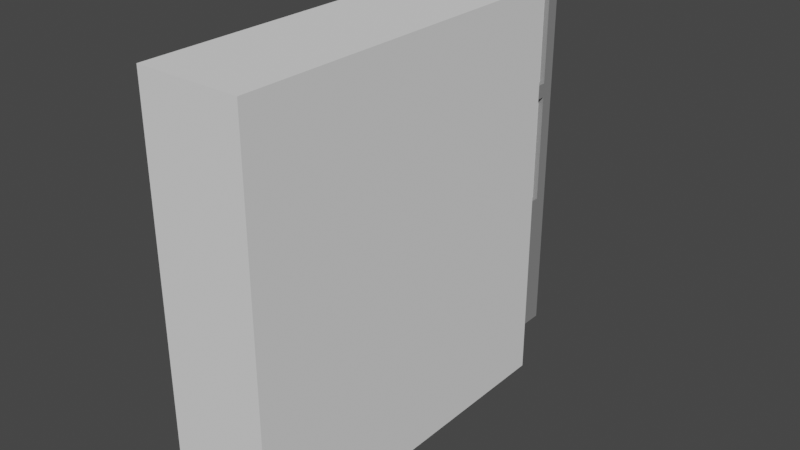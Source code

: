 # Source: dupla.blend  (saved by Blender 2.82.7; exported with 4.5.12 LTS)
import bpy
from mathutils import Matrix  # noqa: F401  (used for matrix-valued properties, if any)

bpy.ops.wm.read_factory_settings(use_empty=True)
scene = bpy.context.scene
scene.name = 'Scene'

# ---- collections
col_portaesquerda = bpy.data.collections.new('portaesquerda'); scene.collection.children.link(col_portaesquerda)
col_outraporta = bpy.data.collections.new('outraporta'); scene.collection.children.link(col_outraporta)

# ---- materials (node trees are filled in below, after node groups)
mat_material_001 = bpy.data.materials.new('Material.001')
mat_material_001.use_transparent_shadow = False
mat_material = bpy.data.materials.new('Material')
mat_material.alpha_threshold = 0.0
mat_material.use_transparent_shadow = False
mat_material.line_color = (0.0, 0.0, 0.0, 1.0)

# ---- material node trees
mat_material_001.use_nodes = True; mat_material_001.node_tree.nodes.clear()
_N = mat_material_001.node_tree.nodes; _L = mat_material_001.node_tree.links
n0 = _N.new('ShaderNodeOutputMaterial'); n0.name = 'Material Output'; n0.location = (300, 300)
n1 = _N.new('ShaderNodeBsdfPrincipled'); n1.name = 'Principled BSDF'; n1.location = (10, 300)
n1.distribution = 'GGX'
n1.subsurface_method = 'BURLEY'
n1.inputs[0].default_value = (0.2529, 0.2529, 0.2529, 1.0)
n1.inputs[3].default_value = 1.45
n1.inputs[27].default_value = (0.0, 0.0, 0.0, 1.0)
n1.inputs[28].default_value = 1.0
_L.new(n1.outputs[0], n0.inputs[0])
n0.is_active_output = True
mat_material.use_nodes = True; mat_material.node_tree.nodes.clear()
_N = mat_material.node_tree.nodes; _L = mat_material.node_tree.links
n0 = _N.new('ShaderNodeOutputMaterial'); n0.name = 'Material Output'; n0.location = (300, 300)
n1 = _N.new('ShaderNodeBsdfPrincipled'); n1.name = 'Principled BSDF'; n1.location = (10, 300)
n1.distribution = 'GGX'
n1.subsurface_method = 'BURLEY'
n1.inputs[0].default_value = (0.0, 0.0, 0.0, 1.0)
n1.inputs[2].default_value = 0.4
n1.inputs[3].default_value = 1.45
n1.inputs[27].default_value = (0.0, 0.0, 0.0, 1.0)
n1.inputs[28].default_value = 1.0
_L.new(n1.outputs[0], n0.inputs[0])
n0.is_active_output = True

# ---- world
world_world = bpy.data.worlds.new('World'); scene.world = world_world
world_world.use_nodes = True; world_world.node_tree.nodes.clear()
_N = world_world.node_tree.nodes; _L = world_world.node_tree.links
n0 = _N.new('ShaderNodeOutputWorld'); n0.name = 'World Output'; n0.location = (300, 300)
n1 = _N.new('ShaderNodeBackground'); n1.name = 'Background'; n1.location = (10, 300)
n1.inputs[0].default_value = (0.05088, 0.05088, 0.05088, 1.0)
_L.new(n1.outputs[0], n0.inputs[0])
n0.is_active_output = True
world_world.color = (0.05088, 0.05088, 0.05088)
world_world.use_sun_shadow = False
world_world.sun_shadow_jitter_overblur = 0.0

# ---- meshes
me_cube_001 = bpy.data.meshes.new('Cube.001')
me_cube_001.from_pydata([(-0.9863, -0.05036, 2.384e-06), (-0.9863, -0.05036, 2.0), (-0.9863, 1.95, 2.384e-06), (-0.9863, 1.95, 2.0), (1.014, -0.05036, 2.384e-06), (1.014, -0.05036, 2.0), (1.014, 1.95, 2.384e-06), (1.014, 1.95, 2.0), (1.014, 0.09726, 0.05494), (-0.9863, 0.09726, 0.05494), (1.014, 1.802, 0.6164), (-0.9863, 1.802, 0.6164), (1.014, 0.09726, 0.6164), (-0.9863, 0.09726, 0.6164), (1.014, 1.802, 0.05494), (-0.9863, 1.802, 0.05494), (1.014, 1.802, 0.6901), (-0.9863, 1.802, 0.6901), (1.014, 1.802, 1.251), (-0.9863, 1.802, 1.251), (1.014, 0.09726, 1.251), (-0.9863, 0.09726, 1.251), (1.014, 0.09726, 0.6901), (-0.9863, 0.09726, 0.6901)], [], [(0, 1, 21, 23, 17, 2, 15, 11, 13), (2, 3, 7, 6), (6, 10, 14, 8, 4), (4, 5, 1, 0), (2, 6, 4, 0), (7, 3, 1, 5), (9, 15, 2, 0, 13), (2, 17, 19, 21, 1, 3), (10, 11, 15, 14), (18, 19, 17, 16), (13, 12, 8, 9), (23, 22, 16, 17), (9, 8, 14, 15), (4, 8, 12, 10, 6, 7, 18, 16, 22), (22, 20, 18, 7, 5, 4), (21, 20, 22, 23), (12, 13, 11, 10), (20, 21, 19, 18)])
_uv = me_cube_001.uv_layers.new(name='UVMap')
_uv.uv.foreach_set('vector', [0.375, 0.0, 0.625, 0.0, 0.5314, 0.01845, 0.4613, 0.01845, 0.4613, 0.2315, 0.375, 0.25, 0.3819, 0.2315, 0.452, 0.2315, 0.452, 0.01845, 0.375, 0.25, 0.625, 0.25, 0.625, 0.5, 0.375, 0.5, 0.375, 0.5, 0.452, 0.5185, 0.3819, 0.5185, 0.3819, 0.7315, 0.375, 0.75, 0.375, 0.75, 0.625, 0.75, 0.625, 1.0, 0.375, 1.0, 0.125, 0.5, 0.375, 0.5, 0.375, 0.75, 0.125, 0.75, 0.625, 0.5, 0.875, 0.5, 0.875, 0.75, 0.625, 0.75, 0.3819, 0.01845, 0.3819, 0.2315, 0.375, 0.25, 0.375, 0.0, 0.452, 0.01845, 0.375, 0.25, 0.4613, 0.2315, 0.5314, 0.2315, 0.5314, 0.01845, 0.625, 0.0, 0.625, 0.25, 0.375, 0.3601, 0.375, 0.3899, 0.625, 0.3899, 0.625, 0.3601, 0.375, 0.3601, 0.375, 0.3899, 0.625, 0.3899, 0.625, 0.3601, 0.375, 0.8601, 0.375, 0.8899, 0.625, 0.8899, 0.625, 0.8601, 0.7351, 0.75, 0.7649, 0.75, 0.7649, 0.5, 0.7351, 0.5, 0.7351, 0.75, 0.7649, 0.75, 0.7649, 0.5, 0.7351, 0.5, 0.375, 0.75, 0.3819, 0.7315, 0.452, 0.7315, 0.452, 0.5185, 0.375, 0.5, 0.625, 0.5, 0.5314, 0.5185, 0.4613, 0.5185, 0.4613, 0.7315, 0.4613, 0.7315, 0.5314, 0.7315, 0.5314, 0.5185, 0.625, 0.5, 0.625, 0.75, 0.375, 0.75, 0.375, 0.8601, 0.375, 0.8899, 0.625, 0.8899, 0.625, 0.8601, 0.2351, 0.75, 0.2649, 0.75, 0.2649, 0.5, 0.2351, 0.5, 0.2351, 0.75, 0.2649, 0.75, 0.2649, 0.5, 0.2351, 0.5])
me_cube_001.materials.append(mat_material_001)
me_cube_001.use_remesh_fix_poles = True
me_cube_001.use_remesh_preserve_attributes = False
me_cube_001.use_mirror_vertex_groups = False
me_cube_001.update()
me_cube_003 = bpy.data.meshes.new('Cube.003')
me_cube_003.from_pydata([(-1.0, -1.0, -1.0), (-1.0, -1.0, 1.0), (-1.0, 1.0, -1.0), (-1.0, 1.0, 1.0), (1.0, -1.0, -1.0), (1.0, -1.0, 1.0), (1.0, 1.0, -1.0), (1.0, 1.0, 1.0)], [], [(0, 1, 3, 2), (2, 3, 7, 6), (6, 7, 5, 4), (4, 5, 1, 0), (2, 6, 4, 0), (7, 3, 1, 5)])
_uv = me_cube_003.uv_layers.new(name='UVMap')
_uv.uv.foreach_set('vector', [0.375, 0.0, 0.625, 0.0, 0.625, 0.25, 0.375, 0.25, 0.375, 0.25, 0.625, 0.25, 0.625, 0.5, 0.375, 0.5, 0.375, 0.5, 0.625, 0.5, 0.625, 0.75, 0.375, 0.75, 0.375, 0.75, 0.625, 0.75, 0.625, 1.0, 0.375, 1.0, 0.125, 0.5, 0.375, 0.5, 0.375, 0.75, 0.125, 0.75, 0.625, 0.5, 0.875, 0.5, 0.875, 0.75, 0.625, 0.75])
me_cube_003.use_remesh_fix_poles = True
me_cube_003.use_remesh_preserve_attributes = False
me_cube_003.use_mirror_vertex_groups = False
me_cube_003.update()
me_cube_006 = bpy.data.meshes.new('Cube.006')
me_cube_006.from_pydata([(-1.037, 0.1141, -4.458), (-1.037, 0.1141, -2.458), (-1.037, 2.114, -4.458), (-1.037, 2.114, -2.458), (0.9634, 0.1141, -4.458), (0.9634, 0.1141, -2.458), (0.9634, 2.114, -4.458), (0.9634, 2.114, -2.458), (-1.037, 0.1141, -2.196), (-1.037, 0.1141, -0.1957), (-1.037, 2.114, -2.196), (-1.037, 2.114, -0.1957), (0.9634, 0.1141, -2.196), (0.9634, 0.1141, -0.1957), (0.9634, 2.114, -2.196), (0.9634, 2.114, -0.1957)], [], [(0, 1, 3, 2), (2, 3, 7, 6), (6, 7, 5, 4), (4, 5, 1, 0), (2, 6, 4, 0), (7, 3, 1, 5), (8, 9, 11, 10), (10, 11, 15, 14), (14, 15, 13, 12), (12, 13, 9, 8), (10, 14, 12, 8), (15, 11, 9, 13)])
_uv = me_cube_006.uv_layers.new(name='UVMap')
_uv.uv.foreach_set('vector', [0.375, 0.0, 0.625, 0.0, 0.625, 0.25, 0.375, 0.25, 0.375, 0.25, 0.625, 0.25, 0.625, 0.5, 0.375, 0.5, 0.375, 0.5, 0.625, 0.5, 0.625, 0.75, 0.375, 0.75, 0.375, 0.75, 0.625, 0.75, 0.625, 1.0, 0.375, 1.0, 0.125, 0.5, 0.375, 0.5, 0.375, 0.75, 0.125, 0.75, 0.625, 0.5, 0.875, 0.5, 0.875, 0.75, 0.625, 0.75, 0.375, 0.0, 0.625, 0.0, 0.625, 0.25, 0.375, 0.25, 0.375, 0.25, 0.625, 0.25, 0.625, 0.5, 0.375, 0.5, 0.375, 0.5, 0.625, 0.5, 0.625, 0.75, 0.375, 0.75, 0.375, 0.75, 0.625, 0.75, 0.625, 1.0, 0.375, 1.0, 0.125, 0.5, 0.375, 0.5, 0.375, 0.75, 0.125, 0.75, 0.625, 0.5, 0.875, 0.5, 0.875, 0.75, 0.625, 0.75])
me_cube_006.use_remesh_fix_poles = True
me_cube_006.use_remesh_preserve_attributes = False
me_cube_006.use_mirror_vertex_groups = False
me_cube_006.update()
me_circle = bpy.data.meshes.new('Circle')
me_circle.from_pydata([(54.41, 33.65, 0.2152), (53.91, 33.51, 0.2152), (53.54, 33.15, 0.2152), (53.41, 32.65, 0.2152), (53.54, 32.15, 0.2152), (53.91, 31.78, 0.2152), (54.41, 31.65, 0.2152), (54.91, 31.78, 0.2152), (55.27, 32.15, 0.2152), (55.41, 32.65, 0.2152), (55.27, 33.15, 0.2152), (54.91, 33.51, 0.2152), (54.41, 33.65, 0.9073), (53.91, 33.51, 0.9073), (53.54, 33.15, 0.9073), (53.41, 32.65, 0.9073), (53.54, 32.15, 0.9073), (53.91, 31.78, 0.9073), (54.41, 31.65, 0.9073), (54.91, 31.78, 0.9073), (55.27, 32.15, 0.9073), (55.41, 32.65, 0.9073), (55.27, 33.15, 0.9073), (54.91, 33.51, 0.9073), (53.91, 31.78, 0.774), (53.54, 32.15, 0.774), (54.41, 33.65, 0.774), (54.91, 33.51, 0.774), (53.54, 33.15, 0.774), (53.91, 33.51, 0.774), (55.41, 32.65, 0.774), (55.27, 32.15, 0.774), (54.41, 31.65, 0.774), (53.41, 32.65, 0.774), (55.27, 33.15, 0.774), (54.91, 31.78, 0.774), (53.91, 25.69, 0.8787), (53.84, 25.97, 0.8787), (54.12, 25.48, 0.8787), (54.41, 25.4, 0.8787), (54.69, 25.48, 0.8787), (54.9, 25.69, 0.8787), (54.98, 25.97, 0.8787), (54.12, 25.48, 0.8026), (54.98, 25.97, 0.8026), (54.41, 25.4, 0.8026), (53.84, 25.97, 0.8026), (54.69, 25.48, 0.8026), (53.91, 25.69, 0.8026), (54.9, 25.69, 0.8026)], [], [(1, 0, 11, 10, 9, 8, 7, 6, 5, 4, 3, 2), (13, 14, 15, 16, 17, 18, 19, 20, 21, 22, 23, 12), (30, 21, 42, 44), (27, 26, 12, 23), (29, 28, 14, 13), (32, 35, 47, 45), (16, 15, 37, 36), (28, 33, 15, 14), (30, 34, 22, 21), (25, 24, 43, 48), (33, 25, 48, 46), (34, 27, 23, 22), (26, 29, 13, 12), (21, 20, 41, 42), (7, 8, 31, 35), (0, 1, 29, 26), (10, 11, 27, 34), (3, 4, 25, 33), (6, 7, 35, 32), (9, 10, 34, 30), (2, 3, 33, 28), (5, 6, 32, 24), (8, 9, 30, 31), (1, 2, 28, 29), (11, 0, 26, 27), (4, 5, 24, 25), (48, 43, 38, 36), (49, 44, 42, 41), (43, 45, 39, 38), (45, 47, 40, 39), (46, 48, 36, 37), (47, 49, 41, 40), (17, 16, 36, 38), (18, 17, 38, 39), (24, 32, 45, 43), (19, 18, 39, 40), (15, 33, 46, 37), (35, 31, 49, 47), (20, 19, 40, 41), (31, 30, 44, 49)])
_uv = me_circle.uv_layers.new(name='UVMap')
_uv.uv.foreach_set('vector', [0.0, 0.0, 0.0, 0.0, 0.0, 0.0, 0.0, 0.0, 0.0, 0.0, 0.0, 0.0, 0.0, 0.0, 0.0, 0.0, 0.0, 0.0, 0.0, 0.0, 0.0, 0.0, 0.0, 0.0, 0.0, 0.0, 0.0, 0.0, 0.0, 0.0, 0.0, 0.0, 0.0, 0.0, 0.0, 0.0, 0.0, 0.0, 0.0, 0.0, 0.0, 0.0, 0.0, 0.0, 0.0, 0.0, 0.0, 0.0, 0.0, 0.0, 0.0, 0.0, 0.0, 0.0, 0.0, 0.0, 0.0, 0.0, 0.0, 0.0, 0.0, 0.0, 0.0, 0.0, 0.0, 0.0, 0.0, 0.0, 0.0, 0.0, 0.0, 0.0, 0.0, 0.0, 0.0, 0.0, 0.0, 0.0, 0.0, 0.0, 0.0, 0.0, 0.0, 0.0, 0.0, 0.0, 0.0, 0.0, 0.0, 0.0, 0.0, 0.0, 0.0, 0.0, 0.0, 0.0, 0.0, 0.0, 0.0, 0.0, 0.0, 0.0, 0.0, 0.0, 0.0, 0.0, 0.0, 0.0, 0.0, 0.0, 0.0, 0.0, 0.0, 0.0, 0.0, 0.0, 0.0, 0.0, 0.0, 0.0, 0.0, 0.0, 0.0, 0.0, 0.0, 0.0, 0.0, 0.0, 0.0, 0.0, 0.0, 0.0, 0.0, 0.0, 0.0, 0.0, 0.0, 0.0, 0.0, 0.0, 0.0, 0.0, 0.0, 0.0, 0.0, 0.0, 0.0, 0.0, 0.0, 0.0, 0.0, 0.0, 0.0, 0.0, 0.0, 0.0, 0.0, 0.0, 0.0, 0.0, 0.0, 0.0, 0.0, 0.0, 0.0, 0.0, 0.0, 0.0, 0.0, 0.0, 0.0, 0.0, 0.0, 0.0, 0.0, 0.0, 0.0, 0.0, 0.0, 0.0, 0.0, 0.0, 0.0, 0.0, 0.0, 0.0, 0.0, 0.0, 0.0, 0.0, 0.0, 0.0, 0.0, 0.0, 0.0, 0.0, 0.0, 0.0, 0.0, 0.0, 0.0, 0.0, 0.0, 0.0, 0.0, 0.0, 0.0, 0.0, 0.0, 0.0, 0.0, 0.0, 0.0, 0.0, 0.0, 0.0, 0.0, 0.0, 0.0, 0.0, 0.0, 0.0, 0.0, 0.0, 0.0, 0.0, 0.0, 0.0, 0.0, 0.0, 0.0, 0.0, 0.0, 0.0, 0.0, 0.0, 0.0, 0.0, 0.0, 0.0, 0.0, 0.0, 0.0, 0.0, 0.0, 0.0, 0.0, 0.0, 0.0, 0.0, 0.0, 0.0, 0.0, 0.0, 0.0, 0.0, 0.0, 0.0, 0.0, 0.0, 0.0, 0.0, 0.0, 0.0, 0.0, 0.0, 0.0, 0.0, 0.0, 0.0, 0.0, 0.0, 0.0, 0.0, 0.0, 0.0, 0.0, 0.0, 0.0, 0.0, 0.0, 0.0, 0.0, 0.0, 0.0, 0.0, 0.0, 0.0, 0.0, 0.0, 0.0, 0.0, 0.0, 0.0, 0.0, 0.0, 0.0, 0.0, 0.0, 0.0, 0.0, 0.0, 0.0, 0.0, 0.0, 0.0, 0.0, 0.0, 0.0, 0.0, 0.0, 0.0, 0.0, 0.0, 0.0, 0.0, 0.0, 0.0, 0.0, 0.0, 0.0, 0.0, 0.0, 0.0, 0.0, 0.0, 0.0, 0.0, 0.0, 0.0, 0.0, 0.0, 0.0, 0.0, 0.0, 0.0, 0.0, 0.0, 0.0, 0.0, 0.0, 0.0, 0.0, 0.0, 0.0, 0.0, 0.0, 0.0, 0.0, 0.0, 0.0, 0.0])
me_circle.materials.append(mat_material)
me_circle.use_remesh_fix_poles = True
me_circle.use_remesh_preserve_attributes = False
me_circle.use_mirror_vertex_groups = False
me_circle.update()
me_cube_008 = bpy.data.meshes.new('Cube.008')
me_cube_008.from_pydata([(-0.9695, -1.941, -2.98e-06), (-0.9695, -1.941, 2.0), (-0.9695, 0.0585, -2.98e-06), (-0.9695, 0.0585, 2.0), (1.03, -1.941, -2.98e-06), (1.03, -1.941, 2.0), (1.03, 0.0585, -2.98e-06), (1.03, 0.0585, 2.0), (1.03, -1.794, 0.05494), (-0.9695, -1.794, 0.05494), (1.03, -0.08911, 0.6163), (-0.9695, -0.08911, 0.6163), (1.03, -1.794, 0.6163), (-0.9695, -1.794, 0.6163), (1.03, -0.08911, 0.05494), (-0.9695, -0.08911, 0.05494), (1.03, -0.08911, 0.6901), (-0.9695, -0.08911, 0.6901), (1.03, -0.08911, 1.251), (-0.9695, -0.08911, 1.251), (1.03, -1.794, 1.251), (-0.9695, -1.794, 1.251), (1.03, -1.794, 0.6901), (-0.9695, -1.794, 0.6901)], [], [(0, 1, 21, 23, 17, 2, 15, 11, 13), (2, 3, 7, 6), (6, 10, 14, 8, 4), (4, 5, 1, 0), (2, 6, 4, 0), (7, 3, 1, 5), (9, 15, 2, 0, 13), (2, 17, 19, 21, 1, 3), (10, 11, 15, 14), (18, 19, 17, 16), (13, 12, 8, 9), (23, 22, 16, 17), (9, 8, 14, 15), (4, 8, 12, 10, 6, 7, 18, 16, 22), (22, 20, 18, 7, 5, 4), (21, 20, 22, 23), (12, 13, 11, 10), (20, 21, 19, 18)])
_uv = me_cube_008.uv_layers.new(name='UVMap')
_uv.uv.foreach_set('vector', [0.375, 0.0, 0.625, 0.0, 0.5314, 0.01845, 0.4613, 0.01845, 0.4613, 0.2315, 0.375, 0.25, 0.3819, 0.2315, 0.452, 0.2315, 0.452, 0.01845, 0.375, 0.25, 0.625, 0.25, 0.625, 0.5, 0.375, 0.5, 0.375, 0.5, 0.452, 0.5185, 0.3819, 0.5185, 0.3819, 0.7315, 0.375, 0.75, 0.375, 0.75, 0.625, 0.75, 0.625, 1.0, 0.375, 1.0, 0.125, 0.5, 0.375, 0.5, 0.375, 0.75, 0.125, 0.75, 0.625, 0.5, 0.875, 0.5, 0.875, 0.75, 0.625, 0.75, 0.3819, 0.01845, 0.3819, 0.2315, 0.375, 0.25, 0.375, 0.0, 0.452, 0.01845, 0.375, 0.25, 0.4613, 0.2315, 0.5314, 0.2315, 0.5314, 0.01845, 0.625, 0.0, 0.625, 0.25, 0.375, 0.3601, 0.375, 0.3899, 0.625, 0.3899, 0.625, 0.3601, 0.375, 0.3601, 0.375, 0.3899, 0.625, 0.3899, 0.625, 0.3601, 0.375, 0.8601, 0.375, 0.8899, 0.625, 0.8899, 0.625, 0.8601, 0.7351, 0.75, 0.7649, 0.75, 0.7649, 0.5, 0.7351, 0.5, 0.7351, 0.75, 0.7649, 0.75, 0.7649, 0.5, 0.7351, 0.5, 0.375, 0.75, 0.3819, 0.7315, 0.452, 0.7315, 0.452, 0.5185, 0.375, 0.5, 0.625, 0.5, 0.5314, 0.5185, 0.4613, 0.5185, 0.4613, 0.7315, 0.4613, 0.7315, 0.5314, 0.7315, 0.5314, 0.5185, 0.625, 0.5, 0.625, 0.75, 0.375, 0.75, 0.375, 0.8601, 0.375, 0.8899, 0.625, 0.8899, 0.625, 0.8601, 0.2351, 0.75, 0.2649, 0.75, 0.2649, 0.5, 0.2351, 0.5, 0.2351, 0.75, 0.2649, 0.75, 0.2649, 0.5, 0.2351, 0.5])
me_cube_008.materials.append(mat_material_001)
me_cube_008.use_remesh_fix_poles = True
me_cube_008.use_remesh_preserve_attributes = False
me_cube_008.use_mirror_vertex_groups = False
me_cube_008.update()
me_cube_009 = bpy.data.meshes.new('Cube.009')
me_cube_009.from_pydata([(-1.082, -2.105, -4.458), (-1.082, -2.105, -2.458), (-1.082, -0.1045, -4.458), (-1.082, -0.1045, -2.458), (0.9185, -2.105, -4.458), (0.9185, -2.105, -2.458), (0.9185, -0.1045, -4.458), (0.9185, -0.1045, -2.458), (-1.082, -2.105, -2.196), (-1.082, -2.105, -0.1957), (-1.082, -0.1045, -2.196), (-1.082, -0.1045, -0.1957), (0.9185, -2.105, -2.196), (0.9185, -2.105, -0.1957), (0.9185, -0.1045, -2.196), (0.9185, -0.1045, -0.1957)], [], [(0, 1, 3, 2), (2, 3, 7, 6), (6, 7, 5, 4), (4, 5, 1, 0), (2, 6, 4, 0), (7, 3, 1, 5), (8, 9, 11, 10), (10, 11, 15, 14), (14, 15, 13, 12), (12, 13, 9, 8), (10, 14, 12, 8), (15, 11, 9, 13)])
_uv = me_cube_009.uv_layers.new(name='UVMap')
_uv.uv.foreach_set('vector', [0.375, 0.0, 0.625, 0.0, 0.625, 0.25, 0.375, 0.25, 0.375, 0.25, 0.625, 0.25, 0.625, 0.5, 0.375, 0.5, 0.375, 0.5, 0.625, 0.5, 0.625, 0.75, 0.375, 0.75, 0.375, 0.75, 0.625, 0.75, 0.625, 1.0, 0.375, 1.0, 0.125, 0.5, 0.375, 0.5, 0.375, 0.75, 0.125, 0.75, 0.625, 0.5, 0.875, 0.5, 0.875, 0.75, 0.625, 0.75, 0.375, 0.0, 0.625, 0.0, 0.625, 0.25, 0.375, 0.25, 0.375, 0.25, 0.625, 0.25, 0.625, 0.5, 0.375, 0.5, 0.375, 0.5, 0.625, 0.5, 0.625, 0.75, 0.375, 0.75, 0.375, 0.75, 0.625, 0.75, 0.625, 1.0, 0.375, 1.0, 0.125, 0.5, 0.375, 0.5, 0.375, 0.75, 0.125, 0.75, 0.625, 0.5, 0.875, 0.5, 0.875, 0.75, 0.625, 0.75])
me_cube_009.use_remesh_fix_poles = True
me_cube_009.use_remesh_preserve_attributes = False
me_cube_009.use_mirror_vertex_groups = False
me_cube_009.update()

# ---- objects
ob_cube = bpy.data.objects.new('Cube', me_cube_001)
ob_cube_001 = bpy.data.objects.new('Cube.001', me_cube_003)
ob_cube_003 = bpy.data.objects.new('Cube.003', me_cube_006)
ob_circle = bpy.data.objects.new('Circle', me_circle)
ob_cube_002 = bpy.data.objects.new('Cube.002', me_cube_008)
ob_cube_004 = bpy.data.objects.new('Cube.004', me_cube_009)

# ---- transforms, parenting, visibility, modifiers, constraints
ob_cube.location = (0.002361, -1.802, 4.178)
ob_cube.scale = (-0.1725, 1.897, -4.178)
ob_cube.lineart.crease_threshold = 0.0
ob_cube_001.location = (0.0, 0.0, 0.0)
ob_cube_001.scale = (-1.077, 3.794, -4.178)
ob_cube_001.lineart.crease_threshold = 0.0
ob_cube_003.location = (0.002361, -1.802, 4.178)
ob_cube_003.scale = (0.06447, 1.617, 1.173)
ob_cube_003.lineart.crease_threshold = 0.0
ob_circle.location = (0.002361, -1.802, 4.178)
ob_circle.rotation_euler = (0.0, 1.571, 0.0)
ob_circle.scale = (0.1013, 0.1013, 0.53)
ob_circle.lineart.crease_threshold = 0.0
ob_cube_002.location = (0.005257, 5.58, 4.178)
ob_cube_002.scale = (-0.1725, 1.897, -4.178)
ob_cube_002.lineart.crease_threshold = 0.0
ob_cube_004.location = (0.005257, 5.58, 4.178)
ob_cube_004.scale = (0.06447, 1.617, 1.173)
ob_cube_004.lineart.crease_threshold = 0.0

# ---- collection membership
col_portaesquerda.objects.link(ob_cube)
col_portaesquerda.objects.link(ob_cube_001)
col_portaesquerda.objects.link(ob_cube_003)
col_portaesquerda.objects.link(ob_circle)
col_outraporta.objects.link(ob_cube_002)
col_outraporta.objects.link(ob_cube_004)

# ---- scene / render settings (as saved in the file)
scene.frame_start = 1; scene.frame_end = 250; scene.frame_set(1)
scene.render.engine = 'BLENDER_EEVEE_NEXT'
scene.cycles.use_denoising = False
scene.cycles.samples = 128
scene.cycles.sampling_pattern = 'TABULATED_SOBOL'
scene.cycles.use_adaptive_sampling = False
scene.cycles.use_light_tree = False
scene.view_settings.view_transform = 'Filmic'
bpy.context.view_layer.update()

# ---- added for rendering (the .blend has no active camera and no usable light): camera, sun
cam_auto = bpy.data.cameras.new('AutoCamera')
cam_auto.lens = 50.0
cam_auto.sensor_width = 36.0
cam_auto.clip_end = 1000.0
ob_auto_camera = bpy.data.objects.new('AutoCamera', cam_auto)
scene.collection.objects.link(ob_auto_camera)
ob_auto_camera.location = (11.8645, -13.2889, 9.4916)
ob_auto_camera.rotation_euler = (1.09748, -7.21219e-08, 0.694738)
scene.camera = ob_auto_camera
light_auto_sun = bpy.data.lights.new('AutoSun', 'SUN')
light_auto_sun.energy = 3.0
light_auto_sun.angle = 0.0523599
ob_auto_sun = bpy.data.objects.new('AutoSun', light_auto_sun)
scene.collection.objects.link(ob_auto_sun)
ob_auto_sun.rotation_euler = (0.872665, 0.174533, 0.523599)
bpy.context.view_layer.update()
